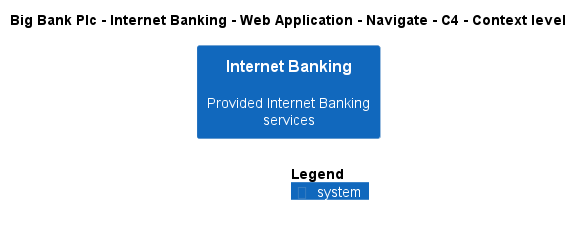

The diagram above was rendered by PlantUML. Its source (embedded in the PNG):
@startuml
!include ..\..\..\..\..\..\..\.c4s\C4_Context.puml

AddElementTag("c4interflow:lifecycle:new", $bgColor=green, $fontColor=#ffffff, $borderColor=green, $shadowing="False")
AddElementTag("c4interflow:lifecycle:changed", $bgColor=orange, $fontColor=#ffffff, $borderColor=orange, $shadowing="False")
AddElementTag("c4interflow:lifecycle:removed", $bgColor=red, $fontColor=#ffffff, $borderColor=red, $shadowing="False")

AddRelTag("c4interflow:lifecycle:new", $textColor=green, $lineColor=green)
AddRelTag("c4interflow:lifecycle:changed", $textColor=orange, $lineColor=orange)
AddRelTag("c4interflow:lifecycle:removed", $textColor=red, $lineColor=red)

SHOW_PERSON_PORTRAIT()
LAYOUT_TOP_DOWN()

skinparam linetype polyline

title Big Bank Plc - Internet Banking - Web Application - Navigate - C4 - Context level

System(BigBankPlc.SoftwareSystems.InternetBanking, "Internet Banking", "Provided Internet Banking services")



SHOW_LEGEND()
@enduml